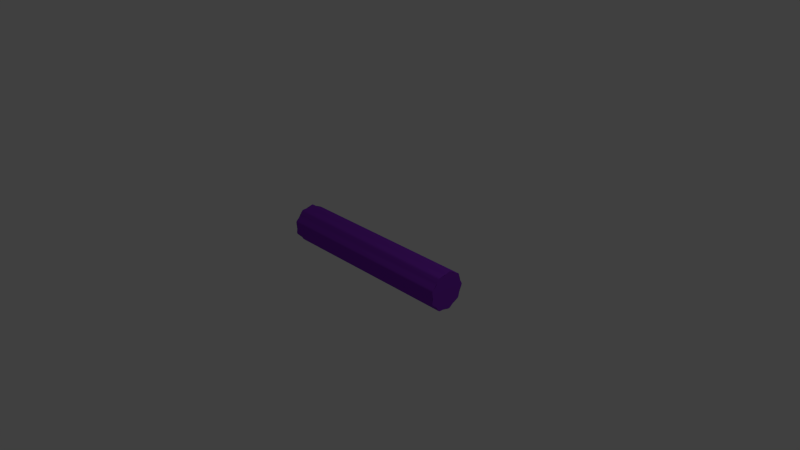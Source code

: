 # Source: WoodDowel.blend  (saved by Blender 2.74.0; exported with 4.5.12 LTS)
import bpy
from mathutils import Matrix  # noqa: F401  (used for matrix-valued properties, if any)

bpy.ops.wm.read_factory_settings(use_empty=True)
scene = bpy.context.scene
scene.name = 'Scene'

# ---- collections
col_collection_1 = bpy.data.collections.new('Collection 1'); scene.collection.children.link(col_collection_1)

# ---- materials (node trees are filled in below, after node groups)
mat_wire_057008136 = bpy.data.materials.new('wire_057008136')
mat_wire_057008136.alpha_threshold = 0.0
mat_wire_057008136.use_transparent_shadow = False
mat_wire_057008136.diffuse_color = (0.2235, 0.0314, 0.5333, 1.0)
mat_wire_057008136.specular_color = (0.35, 0.35, 0.35)
mat_wire_057008136.roughness = 0.5
mat_wire_057008136.specular_intensity = 1.0

# ---- material node trees

# ---- world
world_world = bpy.data.worlds.new('World'); scene.world = world_world
world_world.color = (0.05088, 0.05088, 0.05088)
world_world.use_sun_shadow = False
world_world.sun_shadow_jitter_overblur = 0.0
world_world.cycles.sampling_method = 'MANUAL'
world_world.cycles.sample_map_resolution = 256

# ---- cameras
cam_camera = bpy.data.cameras.new('Camera')
cam_camera.clip_end = 100.0
cam_camera.lens = 35.0
cam_camera.sensor_width = 32.0
cam_camera.sensor_height = 18.0
cam_camera.ortho_scale = 7.314
cam_camera.dof.focus_distance = 0.0
cam_camera.dof.aperture_fstop = 128.0

# ---- lights
light_lamp = bpy.data.lights.new('Lamp', 'POINT')
light_lamp.transmission_factor = 0.0
light_lamp.cutoff_distance = 30.0
light_lamp.energy = 100.0
light_lamp.shadow_buffer_clip_start = 1.001
light_lamp.shadow_soft_size = 0.1
light_lamp.shadow_maximum_resolution = 0.006
light_lamp.use_absolute_resolution = True
light_lamp.cycles.use_multiple_importance_sampling = False

# ---- meshes
me_cylinder10 = bpy.data.meshes.new('Cylinder10')
me_cylinder10.from_pydata([(14.93, 0.1997, 2.908), (14.93, 0.7199, 2.633), (-14.93, 0.7199, 2.633), (-14.93, 0.1997, 2.908), (14.93, 1.141, 2.479), (14.93, 1.716, 2.356), (-14.93, 1.716, 2.356), (-14.93, 1.141, 2.479), (14.93, 2.022, 2.099), (14.93, 2.244, 1.554), (-14.93, 2.244, 1.554), (-14.93, 2.022, 2.099), (14.93, 2.468, 1.166), (14.93, 2.829, 0.7017), (-14.93, 2.829, 0.7017), (-14.93, 2.468, 1.166), (14.93, 2.898, 0.3082), (14.93, 2.718, -0.2519), (-14.93, 2.718, -0.2519), (-14.93, 2.898, 0.3081), (14.93, 2.64, -0.6928), (14.93, 2.618, -1.281), (-14.93, 2.618, -1.281), (-14.93, 2.64, -0.6928), (14.93, 2.418, -1.627), (14.93, 1.92, -1.94), (-14.93, 1.92, -1.94), (-14.93, 2.418, -1.627), (14.93, 1.577, -2.228), (14.93, 1.182, -2.664), (-14.93, 1.182, -2.664), (-14.93, 1.577, -2.228), (14.93, 0.8066, -2.801), (14.93, 0.2238, -2.72), (-14.93, 0.2238, -2.72), (-14.93, 0.8066, -2.801), (14.93, -0.2239, -2.72), (14.93, -0.8068, -2.801), (-14.93, -0.8068, -2.801), (-14.93, -0.2239, -2.72), (14.93, -1.182, -2.664), (14.93, -1.577, -2.228), (-14.93, -1.577, -2.228), (-14.93, -1.182, -2.664), (14.93, -1.92, -1.94), (14.93, -2.418, -1.627), (-14.93, -2.418, -1.627), (-14.93, -1.92, -1.94), (14.93, -2.618, -1.281), (14.93, -2.64, -0.6928), (-14.93, -2.64, -0.6928), (-14.93, -2.618, -1.281), (14.93, -2.718, -0.2519), (14.93, -2.898, 0.3082), (-14.93, -2.898, 0.3081), (-14.93, -2.718, -0.2519), (14.93, -2.829, 0.7017), (14.93, -2.468, 1.166), (-14.93, -2.468, 1.166), (-14.93, -2.829, 0.7017), (14.93, -2.244, 1.554), (14.93, -2.022, 2.099), (-14.93, -2.022, 2.099), (-14.93, -2.244, 1.554), (14.93, -1.716, 2.356), (14.93, -1.141, 2.479), (-14.93, -1.141, 2.479), (-14.93, -1.716, 2.356), (14.93, -0.72, 2.633), (14.93, -0.1999, 2.908), (-14.93, -0.1999, 2.908), (-14.93, -0.72, 2.633), (14.93, -1.903, 2.268), (14.93, -2.342, 1.352), (14.93, -2.915, 0.5141), (14.93, -2.664, -0.4696), (14.93, -2.564, -1.48), (14.93, -1.739, -2.072), (14.93, -1.013, -2.782), (14.93, -7.629e-05, -2.705), (14.93, 1.012, -2.782), (14.93, 1.738, -2.072), (14.93, 2.564, -1.48), (14.93, 2.664, -0.4696), (14.93, 2.915, 0.5141), (14.93, 2.342, 1.352), (14.93, 1.903, 2.268), (14.93, 0.925, 2.542), (14.93, -7.629e-05, 2.96), (14.93, -0.9251, 2.542), (-14.93, 0.925, 2.541), (-14.93, 1.903, 2.268), (-14.93, 2.342, 1.352), (-14.93, 2.915, 0.5141), (-14.93, 2.664, -0.4696), (-14.93, 2.564, -1.48), (-14.93, 1.738, -2.072), (-14.93, 1.012, -2.782), (-14.93, -7.629e-05, -2.705), (-14.93, -1.013, -2.782), (-14.93, -1.739, -2.072), (-14.93, -2.564, -1.48), (-14.93, -2.664, -0.4696), (-14.93, -2.915, 0.5141), (-14.93, -2.342, 1.352), (-14.93, -1.903, 2.268), (-14.93, -0.9251, 2.541), (-14.93, -7.629e-05, 2.96)], [], [(1, 2, 3), (5, 6, 7), (9, 10, 11), (13, 14, 15), (17, 18, 19), (21, 22, 23), (25, 26, 27), (29, 30, 31), (33, 34, 35), (37, 38, 39), (41, 42, 43), (45, 46, 47), (49, 50, 51), (53, 54, 55), (57, 58, 59), (61, 62, 63), (65, 66, 67), (69, 70, 71), (64, 72, 61), (60, 73, 57), (56, 74, 53), (57, 53, 69), (52, 75, 49), (48, 76, 45), (49, 45, 37), (44, 77, 41), (40, 78, 37), (45, 41, 37), (36, 79, 33), (32, 80, 29), (33, 29, 21), (28, 81, 25), (24, 82, 21), (29, 25, 21), (20, 83, 17), (16, 84, 13), (17, 13, 5), (12, 85, 9), (8, 86, 5), (13, 9, 5), (21, 5, 53), (4, 87, 1), (0, 88, 69), (1, 69, 53), (65, 61, 69), (68, 89, 69), (2, 90, 7), (6, 91, 11), (10, 92, 15), (7, 11, 15), (14, 93, 19), (18, 94, 23), (15, 19, 23), (22, 95, 27), (26, 96, 31), (23, 27, 31), (30, 97, 35), (34, 98, 39), (31, 35, 39), (38, 99, 43), (42, 100, 47), (39, 43, 47), (46, 101, 51), (50, 102, 55), (47, 51, 55), (54, 103, 59), (58, 104, 63), (55, 59, 63), (47, 63, 15), (62, 105, 67), (66, 106, 71), (63, 67, 71), (3, 7, 71), (70, 107, 71), (2, 1, 87), (0, 3, 107), (6, 5, 86), (10, 9, 85), (14, 13, 84), (18, 17, 83), (22, 21, 82), (26, 25, 81), (30, 29, 80), (34, 33, 79), (38, 37, 78), (42, 41, 77), (46, 45, 76), (50, 49, 75), (54, 53, 74), (58, 57, 73), (62, 61, 72), (106, 66, 65), (90, 87, 4), (88, 107, 70), (91, 86, 8), (92, 85, 12), (93, 84, 16), (94, 83, 20), (95, 82, 24), (96, 81, 28), (97, 80, 32), (98, 79, 36), (99, 78, 40), (100, 77, 44), (51, 101, 76), (102, 75, 52), (103, 74, 56), (104, 73, 60), (105, 72, 64), (106, 89, 68), (0, 1, 3), (4, 5, 7), (8, 9, 11), (12, 13, 15), (16, 17, 19), (20, 21, 23), (24, 25, 27), (28, 29, 31), (32, 33, 35), (36, 37, 39), (40, 41, 43), (44, 45, 47), (48, 49, 51), (52, 53, 55), (56, 57, 59), (60, 61, 63), (64, 65, 67), (68, 69, 71), (65, 64, 61), (61, 60, 57), (57, 56, 53), (61, 57, 69), (53, 52, 49), (49, 48, 45), (53, 49, 37), (45, 44, 41), (41, 40, 37), (37, 36, 33), (33, 32, 29), (37, 33, 21), (29, 28, 25), (25, 24, 21), (21, 20, 17), (17, 16, 13), (21, 17, 5), (13, 12, 9), (9, 8, 5), (37, 21, 53), (5, 4, 1), (1, 0, 69), (5, 1, 53), (89, 65, 69), (3, 2, 7), (7, 6, 11), (11, 10, 15), (71, 7, 15), (15, 14, 19), (19, 18, 23), (31, 15, 23), (23, 22, 27), (27, 26, 31), (31, 30, 35), (35, 34, 39), (47, 31, 39), (39, 38, 43), (43, 42, 47), (47, 46, 51), (51, 50, 55), (63, 47, 55), (55, 54, 59), (59, 58, 63), (31, 47, 15), (63, 62, 67), (67, 66, 71), (15, 63, 71), (107, 3, 71), (90, 2, 87), (88, 0, 107), (91, 6, 86), (92, 10, 85), (93, 14, 84), (94, 18, 83), (95, 22, 82), (96, 26, 81), (97, 30, 80), (98, 34, 79), (99, 38, 78), (100, 42, 77), (101, 46, 76), (102, 50, 75), (103, 54, 74), (104, 58, 73), (105, 62, 72), (89, 106, 65), (7, 90, 4), (69, 88, 70), (11, 91, 8), (15, 92, 12), (19, 93, 16), (23, 94, 20), (27, 95, 24), (31, 96, 28), (35, 97, 32), (39, 98, 36), (43, 99, 40), (47, 100, 44), (48, 51, 76), (55, 102, 52), (59, 103, 56), (63, 104, 60), (67, 105, 64), (71, 106, 68)])
me_cylinder10.polygons.foreach_set('use_smooth', [True] * 212)
_k = set([(0, 1), (0, 88), (1, 87), (2, 3), (2, 90), (3, 107), (4, 5), (4, 87), (5, 86), (6, 7), (6, 91), (7, 90), (8, 9), (8, 86), (9, 85), (10, 11), (10, 92), (11, 91), (12, 13), (12, 85), (13, 84), (14, 15), (14, 93), (15, 92), (16, 17), (16, 84), (17, 83), (18, 19), (18, 94), (19, 93), (20, 21), (20, 83), (21, 82), (22, 23), (22, 95), (23, 94), (24, 25), (24, 82), (25, 81), (26, 27), (26, 96), (27, 95), (28, 29), (28, 81), (29, 80), (30, 31), (30, 97), (31, 96), (32, 33), (32, 80), (33, 79), (34, 35), (34, 98), (35, 97), (36, 37), (36, 79), (37, 78), (38, 39), (38, 99), (39, 98), (40, 41), (40, 78), (41, 77), (42, 43), (42, 100), (43, 99), (44, 45), (44, 77), (45, 76), (46, 47), (46, 101), (47, 100), (48, 49), (48, 76), (49, 75), (50, 51), (50, 102), (51, 101), (52, 53), (52, 75), (53, 74), (54, 55), (54, 103), (55, 102), (56, 57), (56, 74), (57, 73), (58, 59), (58, 104), (59, 103), (60, 61), (60, 73), (61, 72), (62, 63), (62, 105), (63, 104), (64, 65), (64, 72), (65, 89), (66, 67), (66, 106), (67, 105), (68, 69), (68, 89), (69, 88), (70, 71), (70, 107), (71, 106)])
me_cylinder10.attributes.new('sharp_edge', 'BOOLEAN', 'EDGE').data.foreach_set('value', [ (min(e.vertices), max(e.vertices)) in _k for e in me_cylinder10.edges])
_uv = me_cylinder10.uv_layers.new(name='UVMap')
_uv.uv.foreach_set('vector', [0.7935, 0.0, 0.7935, 1.0, 0.7621, 1.0, 0.849, 0.0, 0.849, 1.0, 0.8176, 1.0, 0.9046, 0.0, 0.9046, 1.0, 0.8732, 1.0, 0.9602, 0.0, 0.9602, 1.0, 0.9287, 1.0, 1.016, 0.0, 1.016, 1.0, 0.9843, 1.0, 0.0713, 0.0, 0.0713, 1.0, 0.0398, 1.0, 0.1268, 0.0, 0.1268, 1.0, 0.0954, 1.0, 0.1824, 0.0, 0.1824, 1.0, 0.151, 1.0, 0.2379, 0.0, 0.2379, 1.0, 0.2065, 1.0, 0.2935, 0.0, 0.2935, 1.0, 0.2621, 1.0, 0.349, 0.0, 0.349, 1.0, 0.3176, 1.0, 0.4046, 0.0, 0.4046, 1.0, 0.3732, 1.0, 0.4602, 0.0, 0.4602, 1.0, 0.4287, 1.0, 0.5157, 0.0, 0.5157, 1.0, 0.4843, 1.0, 0.5713, 0.0, 0.5713, 1.0, 0.5398, 1.0, 0.6268, 0.0, 0.6268, 1.0, 0.5954, 1.0, 0.6824, 0.0, 0.6824, 1.0, 0.651, 1.0, 0.7379, 0.0, 0.7379, 1.0, 0.7065, 1.0, 0.7887, 0.9019, 0.8193, 0.8805, 0.8456, 0.8541, 0.9088, 0.7789, 0.9302, 0.7484, 0.9459, 0.7146, 0.9795, 0.6223, 0.9892, 0.5863, 0.9924, 0.5491, 0.9459, 0.7146, 0.9924, 0.5491, 0.5371, 0.9934, 0.9924, 0.4509, 0.9892, 0.4137, 0.9795, 0.3777, 0.9459, 0.2854, 0.9302, 0.2516, 0.9088, 0.2211, 0.9795, 0.3777, 0.9088, 0.2211, 0.6339, 0.0236, 0.8456, 0.1459, 0.8193, 0.1195, 0.7887, 0.0981, 0.7037, 0.049, 0.6699, 0.0332, 0.6339, 0.0236, 0.9088, 0.2211, 0.7887, 0.0981, 0.6339, 0.0236, 0.5371, 0.0066, 0.5, 0.0033, 0.4629, 0.0066, 0.3661, 0.0236, 0.3301, 0.0332, 0.2963, 0.049, 0.4629, 0.0066, 0.2963, 0.049, 0.0541, 0.2854, 0.2113, 0.0981, 0.1807, 0.1195, 0.1544, 0.1459, 0.0912, 0.2211, 0.0698, 0.2516, 0.0541, 0.2854, 0.2963, 0.049, 0.1544, 0.1459, 0.0541, 0.2854, 0.0205, 0.3777, 0.0108, 0.4137, 0.0076, 0.4509, 0.0076, 0.5491, 0.0108, 0.5863, 0.0205, 0.6223, 0.0076, 0.4509, 0.0205, 0.6223, 0.2113, 0.9019, 0.0541, 0.7146, 0.0698, 0.7484, 0.0912, 0.7789, 0.1544, 0.8541, 0.1807, 0.8805, 0.2113, 0.9019, 0.0205, 0.6223, 0.0912, 0.7789, 0.2113, 0.9019, 0.0541, 0.2854, 0.2113, 0.9019, 0.9924, 0.5491, 0.2963, 0.951, 0.3301, 0.9668, 0.3661, 0.9764, 0.4629, 0.9934, 0.5, 0.9967, 0.5371, 0.9934, 0.3661, 0.9764, 0.5371, 0.9934, 0.9924, 0.5491, 0.7037, 0.951, 0.8456, 0.8541, 0.5371, 0.9934, 0.6339, 0.9764, 0.6699, 0.9668, 0.5371, 0.9934, 0.3661, 0.9764, 0.3301, 0.9668, 0.2963, 0.951, 0.2113, 0.9019, 0.1807, 0.8805, 0.1544, 0.8541, 0.0912, 0.7789, 0.0698, 0.7484, 0.0541, 0.7146, 0.2963, 0.951, 0.1544, 0.8541, 0.0541, 0.7146, 0.0205, 0.6223, 0.0108, 0.5863, 0.0076, 0.5491, 0.0076, 0.4509, 0.0108, 0.4137, 0.0205, 0.3777, 0.0541, 0.7146, 0.0076, 0.5491, 0.0205, 0.3777, 0.0541, 0.2854, 0.0698, 0.2516, 0.0912, 0.2211, 0.1544, 0.1459, 0.1807, 0.1195, 0.2113, 0.0981, 0.0205, 0.3777, 0.0912, 0.2211, 0.2113, 0.0981, 0.2963, 0.049, 0.3301, 0.0332, 0.3661, 0.0236, 0.4629, 0.0066, 0.5, 0.0033, 0.5371, 0.0066, 0.2113, 0.0981, 0.3661, 0.0236, 0.5371, 0.0066, 0.6339, 0.0236, 0.6699, 0.0332, 0.7037, 0.049, 0.7887, 0.0981, 0.8193, 0.1195, 0.8456, 0.1459, 0.5371, 0.0066, 0.7037, 0.049, 0.8456, 0.1459, 0.9088, 0.2211, 0.9302, 0.2516, 0.9459, 0.2854, 0.9795, 0.3777, 0.9892, 0.4137, 0.9924, 0.4509, 0.8456, 0.1459, 0.9459, 0.2854, 0.9924, 0.4509, 0.9924, 0.5491, 0.9892, 0.5863, 0.9795, 0.6223, 0.9459, 0.7146, 0.9302, 0.7484, 0.9088, 0.7789, 0.9924, 0.4509, 0.9795, 0.6223, 0.9088, 0.7789, 0.8456, 0.1459, 0.9088, 0.7789, 0.0541, 0.7146, 0.8456, 0.8541, 0.8193, 0.8805, 0.7887, 0.9019, 0.7037, 0.951, 0.6699, 0.9668, 0.6339, 0.9764, 0.9088, 0.7789, 0.7887, 0.9019, 0.6339, 0.9764, 0.4629, 0.9934, 0.2963, 0.951, 0.6339, 0.9764, 0.5371, 0.9934, 0.5, 0.9967, 0.6339, 0.9764, 0.7935, 1.0, 0.7935, 0.0, 0.8056, 0.0, 0.7621, 0.0, 0.7621, 1.0, 0.75, 1.0, 0.849, 1.0, 0.849, 0.0, 0.8611, 0.0, 0.9046, 1.0, 0.9046, 0.0, 0.9167, 0.0, 0.9602, 1.0, 0.9602, 0.0, 0.9722, 0.0, 1.016, 1.0, 1.016, 0.0, 0.5278, 0.0, 0.0713, 1.0, 0.0713, 0.0, 0.0833, 0.0, 0.1268, 1.0, 0.1268, 0.0, 0.1389, 0.0, 0.1824, 1.0, 0.1824, 0.0, 0.1944, 0.0, 0.2379, 1.0, 0.2379, 0.0, 0.25, 0.0, 0.2935, 1.0, 0.2935, 0.0, 0.3056, 0.0, 0.349, 1.0, 0.349, 0.0, 0.3611, 0.0, 0.4046, 1.0, 0.4046, 0.0, 0.4167, 0.0, 0.4602, 1.0, 0.4602, 0.0, 0.4722, 0.0, 0.5157, 1.0, 0.5157, 0.0, 0.5278, 0.0, 0.5713, 1.0, 0.5713, 0.0, 0.5833, 0.0, 0.6268, 1.0, 0.6268, 0.0, 0.6389, 0.0, 0.6944, 1.0, 0.6824, 1.0, 0.6824, 0.0, 0.8056, 1.0, 0.8056, 0.0, 0.8176, 0.0, 0.75, 0.0, 0.75, 1.0, 0.7379, 1.0, 0.8611, 1.0, 0.8611, 0.0, 0.8732, 0.0, 0.9167, 1.0, 0.9167, 0.0, 0.9287, 0.0, 0.9722, 1.0, 0.9722, 0.0, 0.9843, 0.0, 0.5278, 1.0, 0.5278, 0.0, 0.0398, 0.0, 0.0833, 1.0, 0.0833, 0.0, 0.0954, 0.0, 0.1389, 1.0, 0.1389, 0.0, 0.151, 0.0, 0.1944, 1.0, 0.1944, 0.0, 0.2065, 0.0, 0.25, 1.0, 0.25, 0.0, 0.2621, 0.0, 0.3056, 1.0, 0.3056, 0.0, 0.3176, 0.0, 0.3611, 1.0, 0.3611, 0.0, 0.3732, 0.0, 0.4287, 1.0, 0.4167, 1.0, 0.4167, 0.0, 0.4722, 1.0, 0.4722, 0.0, 0.4843, 0.0, 0.5278, 1.0, 0.5278, 0.0, 0.5398, 0.0, 0.5833, 1.0, 0.5833, 0.0, 0.5954, 0.0, 0.6389, 1.0, 0.6389, 0.0, 0.651, 0.0, 0.6944, 1.0, 0.6944, 0.0, 0.7065, 0.0, 0.7621, 0.0, 0.7935, 0.0, 0.7621, 1.0, 0.8176, 0.0, 0.849, 0.0, 0.8176, 1.0, 0.8732, 0.0, 0.9046, 0.0, 0.8732, 1.0, 0.9287, 0.0, 0.9602, 0.0, 0.9287, 1.0, 0.9843, 0.0, 1.016, 0.0, 0.9843, 1.0, 0.0398, 0.0, 0.0713, 0.0, 0.0398, 1.0, 0.0954, 0.0, 0.1268, 0.0, 0.0954, 1.0, 0.151, 0.0, 0.1824, 0.0, 0.151, 1.0, 0.2065, 0.0, 0.2379, 0.0, 0.2065, 1.0, 0.2621, 0.0, 0.2935, 0.0, 0.2621, 1.0, 0.3176, 0.0, 0.349, 0.0, 0.3176, 1.0, 0.3732, 0.0, 0.4046, 0.0, 0.3732, 1.0, 0.4287, 0.0, 0.4602, 0.0, 0.4287, 1.0, 0.4843, 0.0, 0.5157, 0.0, 0.4843, 1.0, 0.5398, 0.0, 0.5713, 0.0, 0.5398, 1.0, 0.5954, 0.0, 0.6268, 0.0, 0.5954, 1.0, 0.651, 0.0, 0.6824, 0.0, 0.651, 1.0, 0.7065, 0.0, 0.7379, 0.0, 0.7065, 1.0, 0.7037, 0.951, 0.7887, 0.9019, 0.8456, 0.8541, 0.8456, 0.8541, 0.9088, 0.7789, 0.9459, 0.7146, 0.9459, 0.7146, 0.9795, 0.6223, 0.9924, 0.5491, 0.8456, 0.8541, 0.9459, 0.7146, 0.5371, 0.9934, 0.9924, 0.5491, 0.9924, 0.4509, 0.9795, 0.3777, 0.9795, 0.3777, 0.9459, 0.2854, 0.9088, 0.2211, 0.9924, 0.5491, 0.9795, 0.3777, 0.6339, 0.0236, 0.9088, 0.2211, 0.8456, 0.1459, 0.7887, 0.0981, 0.7887, 0.0981, 0.7037, 0.049, 0.6339, 0.0236, 0.6339, 0.0236, 0.5371, 0.0066, 0.4629, 0.0066, 0.4629, 0.0066, 0.3661, 0.0236, 0.2963, 0.049, 0.6339, 0.0236, 0.4629, 0.0066, 0.0541, 0.2854, 0.2963, 0.049, 0.2113, 0.0981, 0.1544, 0.1459, 0.1544, 0.1459, 0.0912, 0.2211, 0.0541, 0.2854, 0.0541, 0.2854, 0.0205, 0.3777, 0.0076, 0.4509, 0.0076, 0.4509, 0.0076, 0.5491, 0.0205, 0.6223, 0.0541, 0.2854, 0.0076, 0.4509, 0.2113, 0.9019, 0.0205, 0.6223, 0.0541, 0.7146, 0.0912, 0.7789, 0.0912, 0.7789, 0.1544, 0.8541, 0.2113, 0.9019, 0.6339, 0.0236, 0.0541, 0.2854, 0.9924, 0.5491, 0.2113, 0.9019, 0.2963, 0.951, 0.3661, 0.9764, 0.3661, 0.9764, 0.4629, 0.9934, 0.5371, 0.9934, 0.2113, 0.9019, 0.3661, 0.9764, 0.9924, 0.5491, 0.6699, 0.9668, 0.7037, 0.951, 0.5371, 0.9934, 0.4629, 0.9934, 0.3661, 0.9764, 0.2963, 0.951, 0.2963, 0.951, 0.2113, 0.9019, 0.1544, 0.8541, 0.1544, 0.8541, 0.0912, 0.7789, 0.0541, 0.7146, 0.6339, 0.9764, 0.2963, 0.951, 0.0541, 0.7146, 0.0541, 0.7146, 0.0205, 0.6223, 0.0076, 0.5491, 0.0076, 0.5491, 0.0076, 0.4509, 0.0205, 0.3777, 0.2113, 0.0981, 0.0541, 0.7146, 0.0205, 0.3777, 0.0205, 0.3777, 0.0541, 0.2854, 0.0912, 0.2211, 0.0912, 0.2211, 0.1544, 0.1459, 0.2113, 0.0981, 0.2113, 0.0981, 0.2963, 0.049, 0.3661, 0.0236, 0.3661, 0.0236, 0.4629, 0.0066, 0.5371, 0.0066, 0.8456, 0.1459, 0.2113, 0.0981, 0.5371, 0.0066, 0.5371, 0.0066, 0.6339, 0.0236, 0.7037, 0.049, 0.7037, 0.049, 0.7887, 0.0981, 0.8456, 0.1459, 0.8456, 0.1459, 0.9088, 0.2211, 0.9459, 0.2854, 0.9459, 0.2854, 0.9795, 0.3777, 0.9924, 0.4509, 0.9088, 0.7789, 0.8456, 0.1459, 0.9924, 0.4509, 0.9924, 0.4509, 0.9924, 0.5491, 0.9795, 0.6223, 0.9795, 0.6223, 0.9459, 0.7146, 0.9088, 0.7789, 0.2113, 0.0981, 0.8456, 0.1459, 0.0541, 0.7146, 0.9088, 0.7789, 0.8456, 0.8541, 0.7887, 0.9019, 0.7887, 0.9019, 0.7037, 0.951, 0.6339, 0.9764, 0.0541, 0.7146, 0.9088, 0.7789, 0.6339, 0.9764, 0.5, 0.9967, 0.4629, 0.9934, 0.6339, 0.9764, 0.8056, 1.0, 0.7935, 1.0, 0.8056, 0.0, 0.75, 0.0, 0.7621, 0.0, 0.75, 1.0, 0.8611, 1.0, 0.849, 1.0, 0.8611, 0.0, 0.9167, 1.0, 0.9046, 1.0, 0.9167, 0.0, 0.9722, 1.0, 0.9602, 1.0, 0.9722, 0.0, 0.5278, 1.0, 1.016, 1.0, 0.5278, 0.0, 0.0833, 1.0, 0.0713, 1.0, 0.0833, 0.0, 0.1389, 1.0, 0.1268, 1.0, 0.1389, 0.0, 0.1944, 1.0, 0.1824, 1.0, 0.1944, 0.0, 0.25, 1.0, 0.2379, 1.0, 0.25, 0.0, 0.3056, 1.0, 0.2935, 1.0, 0.3056, 0.0, 0.3611, 1.0, 0.349, 1.0, 0.3611, 0.0, 0.4167, 1.0, 0.4046, 1.0, 0.4167, 0.0, 0.4722, 1.0, 0.4602, 1.0, 0.4722, 0.0, 0.5278, 1.0, 0.5157, 1.0, 0.5278, 0.0, 0.5833, 1.0, 0.5713, 1.0, 0.5833, 0.0, 0.6389, 1.0, 0.6268, 1.0, 0.6389, 0.0, 0.6944, 0.0, 0.6944, 1.0, 0.6824, 0.0, 0.8176, 1.0, 0.8056, 1.0, 0.8176, 0.0, 0.7379, 0.0, 0.75, 0.0, 0.7379, 1.0, 0.8732, 1.0, 0.8611, 1.0, 0.8732, 0.0, 0.9287, 1.0, 0.9167, 1.0, 0.9287, 0.0, 0.9843, 1.0, 0.9722, 1.0, 0.9843, 0.0, 0.0398, 1.0, 0.5278, 1.0, 0.0398, 0.0, 0.0954, 1.0, 0.0833, 1.0, 0.0954, 0.0, 0.151, 1.0, 0.1389, 1.0, 0.151, 0.0, 0.2065, 1.0, 0.1944, 1.0, 0.2065, 0.0, 0.2621, 1.0, 0.25, 1.0, 0.2621, 0.0, 0.3176, 1.0, 0.3056, 1.0, 0.3176, 0.0, 0.3732, 1.0, 0.3611, 1.0, 0.3732, 0.0, 0.4287, 0.0, 0.4287, 1.0, 0.4167, 0.0, 0.4843, 1.0, 0.4722, 1.0, 0.4843, 0.0, 0.5398, 1.0, 0.5278, 1.0, 0.5398, 0.0, 0.5954, 1.0, 0.5833, 1.0, 0.5954, 0.0, 0.651, 1.0, 0.6389, 1.0, 0.651, 0.0, 0.7065, 1.0, 0.6944, 1.0, 0.7065, 0.0])
me_cylinder10.materials.append(mat_wire_057008136)
me_cylinder10.use_remesh_preserve_volume = False
me_cylinder10.use_remesh_preserve_attributes = False
me_cylinder10.use_mirror_vertex_groups = False
me_cylinder10.update()

# ---- objects
ob_cylinder10 = bpy.data.objects.new('Cylinder10', me_cylinder10)
ob_lamp = bpy.data.objects.new('Lamp', light_lamp)
ob_camera = bpy.data.objects.new('Camera', cam_camera)

# ---- transforms, parenting, visibility, modifiers, constraints
ob_cylinder10.location = (0.0, 0.0, 0.0)
ob_cylinder10.rotation_euler = (1.571, -0.0, 0.0)
ob_cylinder10.scale = (-0.08737, -0.08737, -0.08737)
ob_cylinder10.lineart.crease_threshold = 0.0
ob_lamp.location = (4.076, 1.005, 5.904)
ob_lamp.rotation_euler = (0.6503, 0.05522, 1.866)
ob_lamp.lock_rotations_4d = False
ob_lamp.empty_display_type = 'ARROWS'
ob_lamp.color = (0.0, 0.0, 0.0, 0.0)
ob_lamp.lineart.crease_threshold = 0.0
ob_camera.location = (7.481, -6.508, 5.344)
ob_camera.rotation_euler = (1.109, 0.01082, 0.8149)
ob_camera.lock_rotations_4d = False
ob_camera.empty_display_type = 'ARROWS'
ob_camera.color = (0.0, 0.0, 0.0, 0.0)
ob_camera.display_type = 'WIRE'
ob_camera.lineart.crease_threshold = 0.0

# ---- collection membership
col_collection_1.objects.link(ob_cylinder10)
col_collection_1.objects.link(ob_lamp)
col_collection_1.objects.link(ob_camera)

# ---- scene / render settings (as saved in the file)
scene.camera = ob_camera
scene.frame_start = 1; scene.frame_end = 250; scene.frame_set(1)
scene.render.engine = 'BLENDER_EEVEE_NEXT'
scene.render.resolution_percentage = 50
scene.render.dither_intensity = 0.0
scene.cycles.use_denoising = False
scene.cycles.samples = 10
scene.cycles.sampling_pattern = 'TABULATED_SOBOL'
scene.cycles.light_sampling_threshold = 0.0
scene.cycles.use_adaptive_sampling = False
scene.cycles.use_light_tree = False
scene.cycles.blur_glossy = 0.0
scene.cycles.pixel_filter_type = 'GAUSSIAN'
scene.cycles.sample_clamp_indirect = 0.0
scene.view_settings.view_transform = 'Standard'
bpy.context.view_layer.update()

